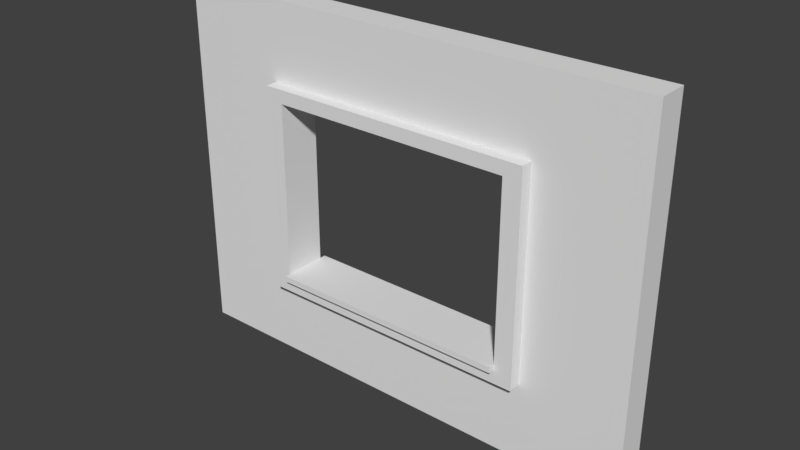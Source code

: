 # Source: WallWindow_Detail2_4x3x0.25.blend  (saved by Blender 2.79.0; exported with 4.5.12 LTS)
import bpy
from mathutils import Matrix  # noqa: F401  (used for matrix-valued properties, if any)

bpy.ops.wm.read_factory_settings(use_empty=True)
scene = bpy.context.scene
scene.name = 'Scene'

# ---- collections
col_collection_1 = bpy.data.collections.new('Collection 1'); scene.collection.children.link(col_collection_1)

# ---- world
world_world = bpy.data.worlds.new('World'); scene.world = world_world
world_world.color = (0.05088, 0.05088, 0.05088)
world_world.use_sun_shadow = False
world_world.sun_shadow_jitter_overblur = 0.0
world_world.cycles.sampling_method = 'MANUAL'

# ---- meshes
me_vert_001 = bpy.data.meshes.new('Vert.001')
me_vert_001.from_pydata([(4.0, 0.0, 0.0), (4.0, -1.311e-07, 3.0), (0.0, -1.311e-07, 3.0), (0.0, 4.234e-15, -9.686e-08), (4.0, -6.557e-08, 1.5), (2.0, -1.311e-07, 3.0), (0.0, -6.557e-08, 1.5), (2.0, 2.117e-15, -4.843e-08), (4.0, -0.25, 2.25), (4.0, -9.835e-08, 2.25), (1.0, -1.311e-07, 3.0), (0.0, -3.278e-08, 0.75), (3.0, 1.058e-15, -2.421e-08), (4.0, -3.278e-08, 0.75), (3.0, -1.311e-07, 3.0), (0.0, -9.835e-08, 2.25), (1.0, 3.175e-15, -7.264e-08), (2.0, -9.835e-08, 2.25), (2.0, -3.278e-08, 0.75), (3.0, -6.557e-08, 1.5), (1.0, -6.557e-08, 1.5), (1.0, -3.278e-08, 0.75), (3.0, -3.278e-08, 0.75), (3.0, -9.835e-08, 2.25), (1.0, -9.835e-08, 2.25), (4.0, -0.25, 3.0), (1.0, -0.25, 3.0), (0.0, -0.25, 3.0), (0.0, -0.25, 0.75), (0.0, -0.25, -1.078e-07), (3.0, -0.25, -3.514e-08), (4.0, -0.25, -1.093e-08), (4.0, -0.25, 0.75), (4.0, -0.25, 1.5), (3.0, -0.25, 3.0), (2.0, -0.25, 3.0), (0.0, -0.25, 2.25), (0.0, -0.25, 1.5), (1.0, -0.25, -8.357e-08), (2.0, -0.25, -5.936e-08), (2.0, -0.25, 2.25), (3.0, -0.25, 1.5), (2.0, -0.4, 0.8), (1.0, -0.25, 1.5), (1.0, -0.25, 0.75), (3.0, -0.25, 0.75), (3.0, -0.25, 2.25), (1.0, -0.25, 2.25), (4.0, -1.033e-07, 2.362), (2.0, -1.033e-07, 2.362), (0.0, -1.033e-07, 2.362), (4.0, -0.25, 2.362), (3.0, -1.033e-07, 2.362), (1.0, -1.033e-07, 2.362), (2.0, -0.25, 2.362), (0.0, -0.25, 2.362), (3.0, -0.25, 2.362), (1.0, -0.25, 2.362), (0.85, -1.311e-07, 3.0), (0.85, 3.334e-15, -7.628e-08), (0.85, -0.25, 3.0), (0.85, -6.557e-08, 1.5), (0.85, -3.278e-08, 0.75), (0.85, -9.835e-08, 2.25), (0.85, -0.25, -8.72e-08), (0.85, -0.25, 1.5), (0.85, -0.25, 0.75), (0.85, -0.25, 2.25), (0.85, -0.25, 2.362), (0.85, -1.033e-07, 2.362), (3.15, 8.997e-16, -2.058e-08), (3.15, -0.25, -3.151e-08), (3.15, -6.557e-08, 1.5), (3.15, -1.311e-07, 3.0), (3.15, -3.278e-08, 0.75), (3.15, -9.835e-08, 2.25), (3.15, -0.25, 1.5), (3.15, -0.25, 3.0), (3.15, -0.25, 0.75), (3.15, -0.25, 2.25), (3.15, -0.25, 2.362), (3.15, -1.033e-07, 2.362), (0.0, -2.787e-08, 0.6375), (0.0, -0.25, 0.6375), (4.0, -2.787e-08, 0.6375), (2.0, -2.787e-08, 0.6375), (1.0, -2.787e-08, 0.6375), (3.0, -2.787e-08, 0.6375), (4.0, -0.25, 0.6375), (2.0, -0.25, 0.6375), (1.0, -0.25, 0.6375), (3.0, -0.25, 0.6375), (0.85, -0.25, 0.6375), (0.85, -2.787e-08, 0.6375), (3.15, -0.25, 0.6375), (3.15, -2.787e-08, 0.6375), (2.0, -0.35, 0.6375), (2.0, -0.35, 0.75), (0.85, -0.35, 1.5), (1.0, -0.35, 1.5), (1.0, -0.35, 0.75), (1.0, -0.35, 0.6375), (0.85, -0.35, 0.75), (3.0, -0.35, 0.75), (3.0, -0.35, 1.5), (3.0, -0.35, 0.6375), (3.0, -0.35, 2.25), (2.0, -0.35, 2.25), (1.0, -0.35, 2.25), (0.85, -0.35, 2.25), (2.0, -0.35, 2.362), (3.0, -0.35, 2.362), (1.0, -0.35, 2.362), (3.15, -0.35, 2.362), (0.85, -0.35, 2.362), (3.15, -0.35, 1.5), (3.15, -0.35, 0.75), (3.15, -0.35, 2.25), (0.85, -0.35, 0.6375), (3.15, -0.35, 0.6375), (1.0, -3.278e-08, 0.8), (2.0, -3.278e-08, 0.8), (3.0, -3.278e-08, 0.8), (2.0, -0.25, 0.8), (2.0, -0.35, 0.8), (1.0, -0.25, 0.8), (3.0, -0.25, 0.8), (1.0, -0.35, 0.8), (3.0, -0.35, 0.8), (2.0, -0.4, 0.75), (3.0, -0.4, 0.75), (3.0, -0.4, 0.8), (1.0, -0.4, 0.75), (1.0, -0.4, 0.8), (1.0, 0.05, 0.75), (2.0, 0.05, 0.75), (3.0, 0.05, 0.75), (1.0, 0.05, 0.8), (2.0, 0.05, 0.8), (3.0, 0.05, 0.8)], [], [(69, 50, 2, 58), (52, 49, 5, 14), (80, 56, 111, 113), (62, 11, 6, 61), (66, 65, 37, 28), (85, 86, 21, 18), (93, 82, 11, 62), (74, 22, 19, 72), (95, 87, 22, 74), (87, 85, 18, 22), (81, 52, 14, 73), (72, 19, 23, 75), (56, 34, 35, 54), (49, 53, 10, 5), (68, 60, 27, 55), (61, 6, 15, 63), (92, 66, 28, 83), (79, 80, 113, 117), (54, 57, 112, 110), (44, 43, 99, 100), (80, 77, 34, 56), (97, 103, 130, 129), (54, 35, 26, 57), (65, 67, 36, 37), (19, 41, 46, 23), (44, 100, 127, 125), (4, 33, 32, 13), (59, 64, 29, 3), (9, 8, 33, 4), (5, 35, 34, 14), (23, 46, 40, 17), (10, 26, 35, 5), (22, 45, 41, 19), (6, 37, 36, 15), (11, 28, 37, 6), (7, 39, 38, 16), (24, 47, 43, 20), (48, 51, 8, 9), (12, 30, 39, 7), (17, 40, 47, 24), (58, 60, 26, 10), (84, 88, 31, 0), (124, 127, 133, 42), (20, 43, 44, 21), (82, 83, 28, 11), (73, 77, 25, 1), (70, 71, 30, 12), (50, 55, 27, 2), (15, 36, 55, 50), (1, 25, 51, 48), (65, 66, 102, 98), (66, 92, 118, 102), (67, 68, 55, 36), (17, 24, 53, 49), (78, 76, 115, 116), (75, 23, 52, 81), (23, 17, 49, 52), (63, 15, 50, 69), (24, 63, 69, 53), (47, 40, 107, 108), (2, 27, 60, 58), (16, 38, 64, 59), (92, 90, 101, 118), (68, 67, 109, 114), (20, 61, 63, 24), (57, 26, 60, 68), (86, 93, 62, 21), (43, 47, 108, 99), (21, 62, 61, 20), (53, 69, 58, 10), (9, 75, 81, 48), (8, 51, 80, 79), (0, 31, 71, 70), (14, 34, 77, 73), (33, 8, 79, 76), (51, 25, 77, 80), (88, 32, 78, 94), (32, 33, 76, 78), (4, 72, 75, 9), (48, 81, 73, 1), (84, 95, 74, 13), (13, 74, 72, 4), (0, 70, 95, 84), (31, 88, 94, 71), (16, 59, 93, 86), (38, 90, 92, 64), (3, 29, 83, 82), (13, 32, 88, 84), (30, 91, 89, 39), (71, 94, 91, 30), (64, 92, 83, 29), (12, 7, 85, 87), (70, 12, 87, 95), (59, 3, 82, 93), (7, 16, 86, 85), (39, 89, 90, 38), (96, 97, 100, 101), (116, 115, 104, 103), (119, 116, 103, 105), (105, 103, 97, 96), (115, 117, 106, 104), (107, 110, 112, 108), (117, 113, 111, 106), (106, 111, 110, 107), (108, 112, 114, 109), (99, 108, 109, 98), (101, 100, 102, 118), (100, 99, 98, 102), (94, 78, 116, 119), (46, 41, 104, 106), (90, 89, 96, 101), (67, 65, 98, 109), (22, 18, 135, 136), (89, 91, 105, 96), (91, 94, 119, 105), (57, 68, 114, 112), (40, 46, 106, 107), (76, 79, 117, 115), (41, 45, 103, 104), (56, 54, 110, 111), (126, 123, 124, 128), (120, 125, 123, 121), (121, 123, 126, 122), (123, 125, 127, 124), (18, 21, 134, 135), (44, 125, 120, 21), (103, 45, 126, 128), (22, 122, 126, 45), (132, 129, 42, 133), (129, 130, 131, 42), (100, 97, 129, 132), (128, 124, 42, 131), (103, 128, 131, 130), (127, 100, 132, 133), (134, 137, 138, 135), (135, 138, 139, 136), (120, 121, 138, 137), (122, 22, 136, 139), (121, 122, 139, 138), (21, 120, 137, 134)])
me_vert_001.use_remesh_preserve_volume = False
me_vert_001.use_remesh_preserve_attributes = False
me_vert_001.use_mirror_vertex_groups = False
me_vert_001.update()

# ---- objects
ob_wallwindow_detail2_4x3x0_25 = bpy.data.objects.new('WallWindow Detail2 4x3x0.25', me_vert_001)

# ---- transforms, parenting, visibility, modifiers, constraints
ob_wallwindow_detail2_4x3x0_25.location = (0.0, 0.0, 0.0)
ob_wallwindow_detail2_4x3x0_25.lineart.crease_threshold = 0.0

# ---- collection membership
col_collection_1.objects.link(ob_wallwindow_detail2_4x3x0_25)

# ---- scene / render settings (as saved in the file)
scene.frame_start = 1; scene.frame_end = 250; scene.frame_set(1)
scene.render.engine = 'BLENDER_EEVEE_NEXT'
scene.render.resolution_percentage = 50
scene.render.dither_intensity = 0.0
scene.cycles.use_denoising = False
scene.cycles.samples = 128
scene.cycles.sampling_pattern = 'TABULATED_SOBOL'
scene.cycles.use_adaptive_sampling = False
scene.cycles.use_light_tree = False
scene.cycles.blur_glossy = 0.0
scene.cycles.sample_clamp_indirect = 0.0
scene.view_settings.view_transform = 'Standard'
bpy.context.view_layer.update()

# ---- added for rendering (the .blend has no active camera and no usable light): camera, sun
cam_auto = bpy.data.cameras.new('AutoCamera')
cam_auto.lens = 50.0
cam_auto.sensor_width = 36.0
cam_auto.clip_end = 1000.0
ob_auto_camera = bpy.data.objects.new('AutoCamera', cam_auto)
scene.collection.objects.link(ob_auto_camera)
ob_auto_camera.location = (6.64482, -5.74879, 5.21586)
ob_auto_camera.rotation_euler = (1.09748, -7.21219e-08, 0.694738)
scene.camera = ob_auto_camera
light_auto_sun = bpy.data.lights.new('AutoSun', 'SUN')
light_auto_sun.energy = 3.0
light_auto_sun.angle = 0.0523599
ob_auto_sun = bpy.data.objects.new('AutoSun', light_auto_sun)
scene.collection.objects.link(ob_auto_sun)
ob_auto_sun.rotation_euler = (0.872665, 0.174533, 0.523599)
bpy.context.view_layer.update()
